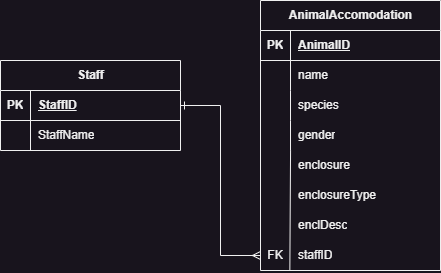

The diagram above was exported from draw.io. Its source (the exported page's mxGraphModel, read from the mxfile embedded in the PNG):
<mxGraphModel dx="887" dy="702" grid="1" gridSize="10" guides="1" tooltips="1" connect="1" arrows="1" fold="1" page="1" pageScale="1" pageWidth="850" pageHeight="1100" math="0" shadow="0" extFonts="Permanent Marker^https://fonts.googleapis.com/css?family=Permanent+Marker">
  <root>
    <mxCell id="0" />
    <mxCell id="1" parent="0" />
    <mxCell id="QY6DGBLHB8llgVRwORHr-14" value="Staff" style="shape=table;startSize=30;container=1;collapsible=1;childLayout=tableLayout;fixedRows=1;rowLines=0;fontStyle=1;align=center;resizeLast=1;html=1;" vertex="1" parent="1">
      <mxGeometry x="210" y="350" width="180" height="90" as="geometry" />
    </mxCell>
    <mxCell id="QY6DGBLHB8llgVRwORHr-15" value="" style="shape=tableRow;horizontal=0;startSize=0;swimlaneHead=0;swimlaneBody=0;fillColor=none;collapsible=0;dropTarget=0;points=[[0,0.5],[1,0.5]];portConstraint=eastwest;top=0;left=0;right=0;bottom=1;" vertex="1" parent="QY6DGBLHB8llgVRwORHr-14">
      <mxGeometry y="30" width="180" height="30" as="geometry" />
    </mxCell>
    <mxCell id="QY6DGBLHB8llgVRwORHr-16" value="PK" style="shape=partialRectangle;connectable=0;fillColor=none;top=0;left=0;bottom=0;right=0;fontStyle=1;overflow=hidden;whiteSpace=wrap;html=1;" vertex="1" parent="QY6DGBLHB8llgVRwORHr-15">
      <mxGeometry width="30" height="30" as="geometry">
        <mxRectangle width="30" height="30" as="alternateBounds" />
      </mxGeometry>
    </mxCell>
    <mxCell id="QY6DGBLHB8llgVRwORHr-17" value="StaffID" style="shape=partialRectangle;connectable=0;fillColor=none;top=0;left=0;bottom=0;right=0;align=left;spacingLeft=6;fontStyle=5;overflow=hidden;whiteSpace=wrap;html=1;" vertex="1" parent="QY6DGBLHB8llgVRwORHr-15">
      <mxGeometry x="30" width="150" height="30" as="geometry">
        <mxRectangle width="150" height="30" as="alternateBounds" />
      </mxGeometry>
    </mxCell>
    <mxCell id="QY6DGBLHB8llgVRwORHr-18" value="" style="shape=tableRow;horizontal=0;startSize=0;swimlaneHead=0;swimlaneBody=0;fillColor=none;collapsible=0;dropTarget=0;points=[[0,0.5],[1,0.5]];portConstraint=eastwest;top=0;left=0;right=0;bottom=0;" vertex="1" parent="QY6DGBLHB8llgVRwORHr-14">
      <mxGeometry y="60" width="180" height="30" as="geometry" />
    </mxCell>
    <mxCell id="QY6DGBLHB8llgVRwORHr-19" value="" style="shape=partialRectangle;connectable=0;fillColor=none;top=0;left=0;bottom=0;right=0;editable=1;overflow=hidden;whiteSpace=wrap;html=1;" vertex="1" parent="QY6DGBLHB8llgVRwORHr-18">
      <mxGeometry width="30" height="30" as="geometry">
        <mxRectangle width="30" height="30" as="alternateBounds" />
      </mxGeometry>
    </mxCell>
    <mxCell id="QY6DGBLHB8llgVRwORHr-20" value="StaffName" style="shape=partialRectangle;connectable=0;fillColor=none;top=0;left=0;bottom=0;right=0;align=left;spacingLeft=6;overflow=hidden;whiteSpace=wrap;html=1;" vertex="1" parent="QY6DGBLHB8llgVRwORHr-18">
      <mxGeometry x="30" width="150" height="30" as="geometry">
        <mxRectangle width="150" height="30" as="alternateBounds" />
      </mxGeometry>
    </mxCell>
    <mxCell id="QY6DGBLHB8llgVRwORHr-41" value="" style="group" vertex="1" connectable="0" parent="1">
      <mxGeometry x="470" y="290" width="180" height="270" as="geometry" />
    </mxCell>
    <mxCell id="QY6DGBLHB8llgVRwORHr-1" value="AnimalAccomodation" style="shape=table;startSize=30;container=1;collapsible=1;childLayout=tableLayout;fixedRows=1;rowLines=0;fontStyle=1;align=center;resizeLast=1;html=1;" vertex="1" parent="QY6DGBLHB8llgVRwORHr-41">
      <mxGeometry width="180" height="270" as="geometry" />
    </mxCell>
    <mxCell id="QY6DGBLHB8llgVRwORHr-2" value="" style="shape=tableRow;horizontal=0;startSize=0;swimlaneHead=0;swimlaneBody=0;fillColor=none;collapsible=0;dropTarget=0;points=[[0,0.5],[1,0.5]];portConstraint=eastwest;top=0;left=0;right=0;bottom=1;" vertex="1" parent="QY6DGBLHB8llgVRwORHr-1">
      <mxGeometry y="30" width="180" height="30" as="geometry" />
    </mxCell>
    <mxCell id="QY6DGBLHB8llgVRwORHr-3" value="PK" style="shape=partialRectangle;connectable=0;fillColor=none;top=0;left=0;bottom=0;right=0;fontStyle=1;overflow=hidden;whiteSpace=wrap;html=1;" vertex="1" parent="QY6DGBLHB8llgVRwORHr-2">
      <mxGeometry width="30" height="30" as="geometry">
        <mxRectangle width="30" height="30" as="alternateBounds" />
      </mxGeometry>
    </mxCell>
    <mxCell id="QY6DGBLHB8llgVRwORHr-4" value="AnimalID" style="shape=partialRectangle;connectable=0;fillColor=none;top=0;left=0;bottom=0;right=0;align=left;spacingLeft=6;fontStyle=5;overflow=hidden;whiteSpace=wrap;html=1;" vertex="1" parent="QY6DGBLHB8llgVRwORHr-2">
      <mxGeometry x="30" width="150" height="30" as="geometry">
        <mxRectangle width="150" height="30" as="alternateBounds" />
      </mxGeometry>
    </mxCell>
    <mxCell id="QY6DGBLHB8llgVRwORHr-5" value="" style="shape=tableRow;horizontal=0;startSize=0;swimlaneHead=0;swimlaneBody=0;fillColor=none;collapsible=0;dropTarget=0;points=[[0,0.5],[1,0.5]];portConstraint=eastwest;top=0;left=0;right=0;bottom=0;" vertex="1" parent="QY6DGBLHB8llgVRwORHr-1">
      <mxGeometry y="60" width="180" height="30" as="geometry" />
    </mxCell>
    <mxCell id="QY6DGBLHB8llgVRwORHr-6" value="" style="shape=partialRectangle;connectable=0;fillColor=none;top=0;left=0;bottom=0;right=0;editable=1;overflow=hidden;whiteSpace=wrap;html=1;" vertex="1" parent="QY6DGBLHB8llgVRwORHr-5">
      <mxGeometry width="30" height="30" as="geometry">
        <mxRectangle width="30" height="30" as="alternateBounds" />
      </mxGeometry>
    </mxCell>
    <mxCell id="QY6DGBLHB8llgVRwORHr-7" value="name" style="shape=partialRectangle;connectable=0;fillColor=none;top=0;left=0;bottom=0;right=0;align=left;spacingLeft=6;overflow=hidden;whiteSpace=wrap;html=1;" vertex="1" parent="QY6DGBLHB8llgVRwORHr-5">
      <mxGeometry x="30" width="150" height="30" as="geometry">
        <mxRectangle width="150" height="30" as="alternateBounds" />
      </mxGeometry>
    </mxCell>
    <mxCell id="QY6DGBLHB8llgVRwORHr-8" value="" style="shape=tableRow;horizontal=0;startSize=0;swimlaneHead=0;swimlaneBody=0;fillColor=none;collapsible=0;dropTarget=0;points=[[0,0.5],[1,0.5]];portConstraint=eastwest;top=0;left=0;right=0;bottom=0;" vertex="1" parent="QY6DGBLHB8llgVRwORHr-1">
      <mxGeometry y="90" width="180" height="30" as="geometry" />
    </mxCell>
    <mxCell id="QY6DGBLHB8llgVRwORHr-9" value="" style="shape=partialRectangle;connectable=0;fillColor=none;top=0;left=0;bottom=0;right=0;editable=1;overflow=hidden;whiteSpace=wrap;html=1;" vertex="1" parent="QY6DGBLHB8llgVRwORHr-8">
      <mxGeometry width="30" height="30" as="geometry">
        <mxRectangle width="30" height="30" as="alternateBounds" />
      </mxGeometry>
    </mxCell>
    <mxCell id="QY6DGBLHB8llgVRwORHr-10" value="species" style="shape=partialRectangle;connectable=0;fillColor=none;top=0;left=0;bottom=0;right=0;align=left;spacingLeft=6;overflow=hidden;whiteSpace=wrap;html=1;" vertex="1" parent="QY6DGBLHB8llgVRwORHr-8">
      <mxGeometry x="30" width="150" height="30" as="geometry">
        <mxRectangle width="150" height="30" as="alternateBounds" />
      </mxGeometry>
    </mxCell>
    <mxCell id="QY6DGBLHB8llgVRwORHr-11" value="" style="shape=tableRow;horizontal=0;startSize=0;swimlaneHead=0;swimlaneBody=0;fillColor=none;collapsible=0;dropTarget=0;points=[[0,0.5],[1,0.5]];portConstraint=eastwest;top=0;left=0;right=0;bottom=0;" vertex="1" parent="QY6DGBLHB8llgVRwORHr-1">
      <mxGeometry y="120" width="180" height="30" as="geometry" />
    </mxCell>
    <mxCell id="QY6DGBLHB8llgVRwORHr-12" value="" style="shape=partialRectangle;connectable=0;fillColor=none;top=0;left=0;bottom=0;right=0;editable=1;overflow=hidden;whiteSpace=wrap;html=1;" vertex="1" parent="QY6DGBLHB8llgVRwORHr-11">
      <mxGeometry width="30" height="30" as="geometry">
        <mxRectangle width="30" height="30" as="alternateBounds" />
      </mxGeometry>
    </mxCell>
    <mxCell id="QY6DGBLHB8llgVRwORHr-13" value="gender" style="shape=partialRectangle;connectable=0;fillColor=none;top=0;left=0;bottom=0;right=0;align=left;spacingLeft=6;overflow=hidden;whiteSpace=wrap;html=1;" vertex="1" parent="QY6DGBLHB8llgVRwORHr-11">
      <mxGeometry x="30" width="150" height="30" as="geometry">
        <mxRectangle width="150" height="30" as="alternateBounds" />
      </mxGeometry>
    </mxCell>
    <mxCell id="QY6DGBLHB8llgVRwORHr-27" value="" style="shape=tableRow;horizontal=0;startSize=0;swimlaneHead=0;swimlaneBody=0;fillColor=none;collapsible=0;dropTarget=0;points=[[0,0.5],[1,0.5]];portConstraint=eastwest;top=0;left=0;right=0;bottom=0;" vertex="1" parent="QY6DGBLHB8llgVRwORHr-41">
      <mxGeometry y="150" width="180" height="30" as="geometry" />
    </mxCell>
    <mxCell id="QY6DGBLHB8llgVRwORHr-28" value="" style="shape=partialRectangle;connectable=0;fillColor=none;top=0;left=0;bottom=0;right=0;editable=1;overflow=hidden;whiteSpace=wrap;html=1;" vertex="1" parent="QY6DGBLHB8llgVRwORHr-27">
      <mxGeometry width="30" height="30" as="geometry">
        <mxRectangle width="30" height="30" as="alternateBounds" />
      </mxGeometry>
    </mxCell>
    <mxCell id="QY6DGBLHB8llgVRwORHr-29" value="enclosure" style="shape=partialRectangle;connectable=0;fillColor=none;top=0;left=0;bottom=0;right=0;align=left;spacingLeft=6;overflow=hidden;whiteSpace=wrap;html=1;" vertex="1" parent="QY6DGBLHB8llgVRwORHr-27">
      <mxGeometry x="30" width="150" height="30" as="geometry">
        <mxRectangle width="150" height="30" as="alternateBounds" />
      </mxGeometry>
    </mxCell>
    <mxCell id="QY6DGBLHB8llgVRwORHr-30" value="" style="shape=tableRow;horizontal=0;startSize=0;swimlaneHead=0;swimlaneBody=0;fillColor=none;collapsible=0;dropTarget=0;points=[[0,0.5],[1,0.5]];portConstraint=eastwest;top=0;left=0;right=0;bottom=0;" vertex="1" parent="QY6DGBLHB8llgVRwORHr-41">
      <mxGeometry y="180" width="180" height="30" as="geometry" />
    </mxCell>
    <mxCell id="QY6DGBLHB8llgVRwORHr-31" value="" style="shape=partialRectangle;connectable=0;fillColor=none;top=0;left=0;bottom=0;right=0;editable=1;overflow=hidden;whiteSpace=wrap;html=1;" vertex="1" parent="QY6DGBLHB8llgVRwORHr-30">
      <mxGeometry width="30" height="30" as="geometry">
        <mxRectangle width="30" height="30" as="alternateBounds" />
      </mxGeometry>
    </mxCell>
    <mxCell id="QY6DGBLHB8llgVRwORHr-32" value="enclosureType" style="shape=partialRectangle;connectable=0;fillColor=none;top=0;left=0;bottom=0;right=0;align=left;spacingLeft=6;overflow=hidden;whiteSpace=wrap;html=1;" vertex="1" parent="QY6DGBLHB8llgVRwORHr-30">
      <mxGeometry x="30" width="150" height="30" as="geometry">
        <mxRectangle width="150" height="30" as="alternateBounds" />
      </mxGeometry>
    </mxCell>
    <mxCell id="QY6DGBLHB8llgVRwORHr-34" value="" style="shape=tableRow;horizontal=0;startSize=0;swimlaneHead=0;swimlaneBody=0;fillColor=none;collapsible=0;dropTarget=0;points=[[0,0.5],[1,0.5]];portConstraint=eastwest;top=0;left=0;right=0;bottom=0;" vertex="1" parent="QY6DGBLHB8llgVRwORHr-41">
      <mxGeometry y="210" width="180" height="30" as="geometry" />
    </mxCell>
    <mxCell id="QY6DGBLHB8llgVRwORHr-35" value="" style="shape=partialRectangle;connectable=0;fillColor=none;top=0;left=0;bottom=0;right=0;editable=1;overflow=hidden;whiteSpace=wrap;html=1;" vertex="1" parent="QY6DGBLHB8llgVRwORHr-34">
      <mxGeometry width="30" height="30" as="geometry">
        <mxRectangle width="30" height="30" as="alternateBounds" />
      </mxGeometry>
    </mxCell>
    <mxCell id="QY6DGBLHB8llgVRwORHr-36" value="enclDesc" style="shape=partialRectangle;connectable=0;fillColor=none;top=0;left=0;bottom=0;right=0;align=left;spacingLeft=6;overflow=hidden;whiteSpace=wrap;html=1;" vertex="1" parent="QY6DGBLHB8llgVRwORHr-34">
      <mxGeometry x="30" width="150" height="30" as="geometry">
        <mxRectangle width="150" height="30" as="alternateBounds" />
      </mxGeometry>
    </mxCell>
    <mxCell id="QY6DGBLHB8llgVRwORHr-37" value="" style="shape=tableRow;horizontal=0;startSize=0;swimlaneHead=0;swimlaneBody=0;fillColor=none;collapsible=0;dropTarget=0;points=[[0,0.5],[1,0.5]];portConstraint=eastwest;top=0;left=0;right=0;bottom=0;" vertex="1" parent="QY6DGBLHB8llgVRwORHr-41">
      <mxGeometry y="240" width="180" height="30" as="geometry" />
    </mxCell>
    <mxCell id="QY6DGBLHB8llgVRwORHr-38" value="FK" style="shape=partialRectangle;connectable=0;fillColor=none;top=0;left=0;bottom=0;right=0;editable=1;overflow=hidden;whiteSpace=wrap;html=1;" vertex="1" parent="QY6DGBLHB8llgVRwORHr-37">
      <mxGeometry width="30" height="30" as="geometry">
        <mxRectangle width="30" height="30" as="alternateBounds" />
      </mxGeometry>
    </mxCell>
    <mxCell id="QY6DGBLHB8llgVRwORHr-39" value="staffID" style="shape=partialRectangle;connectable=0;fillColor=none;top=0;left=0;bottom=0;right=0;align=left;spacingLeft=6;overflow=hidden;whiteSpace=wrap;html=1;" vertex="1" parent="QY6DGBLHB8llgVRwORHr-37">
      <mxGeometry x="30" width="150" height="30" as="geometry">
        <mxRectangle width="150" height="30" as="alternateBounds" />
      </mxGeometry>
    </mxCell>
    <mxCell id="QY6DGBLHB8llgVRwORHr-40" value="" style="endArrow=none;html=1;rounded=0;exitX=0.163;exitY=1.001;exitDx=0;exitDy=0;exitPerimeter=0;entryX=0.167;entryY=-0.009;entryDx=0;entryDy=0;entryPerimeter=0;" edge="1" parent="QY6DGBLHB8llgVRwORHr-41" source="QY6DGBLHB8llgVRwORHr-37" target="QY6DGBLHB8llgVRwORHr-27">
      <mxGeometry width="50" height="50" relative="1" as="geometry">
        <mxPoint x="110" y="240" as="sourcePoint" />
        <mxPoint x="160" y="190" as="targetPoint" />
      </mxGeometry>
    </mxCell>
    <mxCell id="QY6DGBLHB8llgVRwORHr-42" style="edgeStyle=orthogonalEdgeStyle;rounded=0;orthogonalLoop=1;jettySize=auto;html=1;entryX=0;entryY=0.5;entryDx=0;entryDy=0;startArrow=ERone;startFill=0;endArrow=ERmany;endFill=0;" edge="1" parent="1" source="QY6DGBLHB8llgVRwORHr-15" target="QY6DGBLHB8llgVRwORHr-37">
      <mxGeometry relative="1" as="geometry" />
    </mxCell>
  </root>
</mxGraphModel>